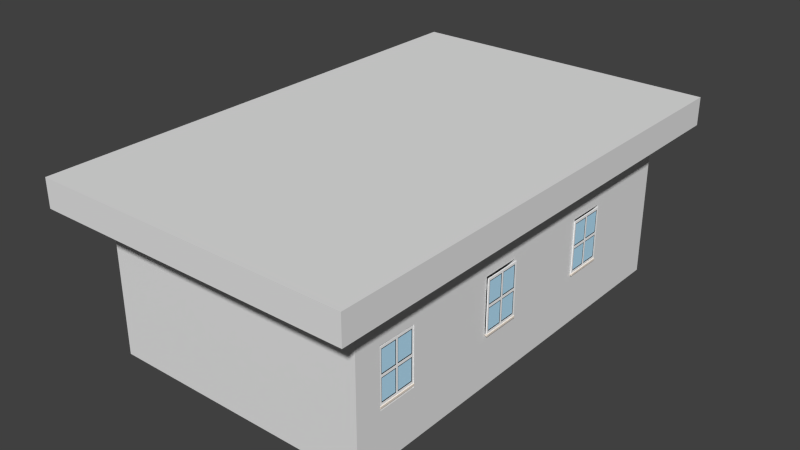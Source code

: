 # Source: Shakib.blend  (saved by Blender 2.73.0; exported with 4.5.12 LTS)
import bpy
from mathutils import Matrix  # noqa: F401  (used for matrix-valued properties, if any)

bpy.ops.wm.read_factory_settings(use_empty=True)
scene = bpy.context.scene
scene.name = 'Scene'

# ---- collections
col_collection_1 = bpy.data.collections.new('Collection 1'); scene.collection.children.link(col_collection_1)

# ---- materials (node trees are filled in below, after node groups)
mat_pvc = bpy.data.materials.new('PVC')
mat_pvc.alpha_threshold = 0.0
mat_pvc.use_transparent_shadow = False
mat_pvc.diffuse_color = (1.0, 1.0, 1.0, 1.0)
mat_pvc.roughness = 0.5
mat_plastic = bpy.data.materials.new('Plastic')
mat_plastic.alpha_threshold = 0.0
mat_plastic.use_transparent_shadow = False
mat_plastic.diffuse_color = (0.0, 0.0, 0.0, 1.0)
mat_plastic.roughness = 0.5
mat_glass = bpy.data.materials.new('Glass')
mat_glass.alpha_threshold = 0.0
mat_glass.use_transparent_shadow = False
mat_glass.diffuse_color = (0.5, 0.8, 1.0, 1.0)
mat_glass.roughness = 0.5
mat_marble = bpy.data.materials.new('Marble')
mat_marble.alpha_threshold = 0.0
mat_marble.use_transparent_shadow = False
mat_marble.diffuse_color = (0.9, 0.8, 0.7, 1.0)
mat_marble.roughness = 0.5
mat_material = bpy.data.materials.new('Material')
mat_material.alpha_threshold = 0.0
mat_material.use_transparent_shadow = False
mat_material.roughness = 0.5
mat_material.line_color = (0.0, 0.0, 0.0, 1.0)

# ---- material node trees

# ---- world
world_world = bpy.data.worlds.new('World'); scene.world = world_world
world_world.color = (0.05088, 0.05088, 0.05088)
world_world.use_sun_shadow = False
world_world.sun_shadow_jitter_overblur = 0.0
world_world.cycles.sampling_method = 'MANUAL'
world_world.cycles.sample_map_resolution = 256

# ---- meshes
me_window_010 = bpy.data.meshes.new('Window.010')
me_window_010.from_pydata([(-0.575, -0.025, 0.0), (-0.575, 0.025, 0.0), (-0.525, -0.025, 0.05), (-0.525, 0.025, 0.05), (-0.025, -0.025, 0.05), (-0.025, 0.025, 0.05), (0.025, -0.025, 0.05), (0.025, 0.025, 0.05), (0.525, -0.025, 0.05), (0.525, 0.025, 0.05), (0.575, -0.025, 0.0), (0.575, 0.025, 0.0), (-0.575, -0.025, 0.55), (-0.575, 0.025, 0.55), (-0.525, -0.025, 0.55), (-0.525, 0.025, 0.55), (-0.025, -0.025, 0.55), (-0.025, 0.025, 0.55), (0.025, -0.025, 0.55), (0.025, 0.025, 0.55), (0.525, -0.025, 0.55), (0.525, 0.025, 0.55), (0.575, -0.025, 0.55), (0.575, 0.025, 0.55), (-0.575, -0.025, 0.6), (-0.575, 0.025, 0.6), (-0.525, -0.025, 0.6), (-0.525, 0.025, 0.6), (-0.025, -0.025, 0.6), (-0.025, 0.025, 0.6), (0.025, -0.025, 0.6), (0.025, 0.025, 0.6), (0.525, -0.025, 0.6), (0.525, 0.025, 0.6), (0.575, -0.025, 0.6), (0.575, 0.025, 0.6), (-0.575, -0.025, 1.15), (-0.575, 0.025, 1.15), (-0.525, -0.025, 1.1), (-0.525, 0.025, 1.1), (-0.025, -0.025, 1.1), (-0.025, 0.025, 1.1), (0.025, -0.025, 1.1), (0.025, 0.025, 1.1), (0.525, -0.025, 1.1), (0.525, 0.025, 1.1), (0.575, -0.025, 1.15), (0.575, 0.025, 1.15), (-0.525, -0.01, 0.05), (-0.505, -0.01, 0.07), (-0.505, 0.01, 0.07), (-0.525, 0.01, 0.05), (-0.525, -0.01, 0.55), (-0.505, -0.01, 0.53), (-0.505, 0.01, 0.53), (-0.525, 0.01, 0.55), (-0.025, -0.01, 0.55), (-0.045, -0.01, 0.53), (-0.045, 0.01, 0.53), (-0.025, 0.01, 0.55), (-0.025, -0.01, 0.05), (-0.045, -0.01, 0.07), (-0.045, 0.01, 0.07), (-0.025, 0.01, 0.05), (-0.505, -0.005, 0.07), (-0.505, -0.005, 0.53), (-0.045, -0.005, 0.53), (-0.045, -0.005, 0.07), (-0.505, 0.005, 0.07), (-0.505, 0.005, 0.53), (-0.045, 0.005, 0.53), (-0.045, 0.005, 0.07), (0.025, -0.01, 0.05), (0.045, -0.01, 0.07), (0.045, 0.01, 0.07), (0.025, 0.01, 0.05), (0.025, -0.01, 0.55), (0.045, -0.01, 0.53), (0.045, 0.01, 0.53), (0.025, 0.01, 0.55), (0.525, -0.01, 0.55), (0.505, -0.01, 0.53), (0.505, 0.01, 0.53), (0.525, 0.01, 0.55), (0.525, -0.01, 0.05), (0.505, -0.01, 0.07), (0.505, 0.01, 0.07), (0.525, 0.01, 0.05), (0.045, -0.005, 0.07), (0.045, -0.005, 0.53), (0.505, -0.005, 0.53), (0.505, -0.005, 0.07), (0.045, 0.005, 0.07), (0.045, 0.005, 0.53), (0.505, 0.005, 0.53), (0.505, 0.005, 0.07), (-0.525, -0.01, 0.6), (-0.505, -0.01, 0.62), (-0.505, 0.01, 0.62), (-0.525, 0.01, 0.6), (-0.525, -0.01, 1.1), (-0.505, -0.01, 1.08), (-0.505, 0.01, 1.08), (-0.525, 0.01, 1.1), (-0.025, -0.01, 1.1), (-0.045, -0.01, 1.08), (-0.045, 0.01, 1.08), (-0.025, 0.01, 1.1), (-0.025, -0.01, 0.6), (-0.045, -0.01, 0.62), (-0.045, 0.01, 0.62), (-0.025, 0.01, 0.6), (-0.505, -0.005, 0.62), (-0.505, -0.005, 1.08), (-0.045, -0.005, 1.08), (-0.045, -0.005, 0.62), (-0.505, 0.005, 0.62), (-0.505, 0.005, 1.08), (-0.045, 0.005, 1.08), (-0.045, 0.005, 0.62), (0.025, -0.01, 0.6), (0.045, -0.01, 0.62), (0.045, 0.01, 0.62), (0.025, 0.01, 0.6), (0.025, -0.01, 1.1), (0.045, -0.01, 1.08), (0.045, 0.01, 1.08), (0.025, 0.01, 1.1), (0.525, -0.01, 1.1), (0.505, -0.01, 1.08), (0.505, 0.01, 1.08), (0.525, 0.01, 1.1), (0.525, -0.01, 0.6), (0.505, -0.01, 0.62), (0.505, 0.01, 0.62), (0.525, 0.01, 0.6), (0.045, -0.005, 0.62), (0.045, -0.005, 1.08), (0.505, -0.005, 1.08), (0.505, -0.005, 0.62), (0.045, 0.005, 0.62), (0.045, 0.005, 1.08), (0.505, 0.005, 1.08), (0.505, 0.005, 0.62), (-0.575, 0.06, 0.0), (0.575, 0.06, 0.0), (-0.575, -0.06, 0.0), (0.575, -0.06, 0.0), (-0.575, 0.06, -0.04), (0.575, 0.06, -0.04), (-0.575, -0.06, -0.04), (0.575, -0.06, -0.04)], [], [(0, 1, 11, 10), (3, 2, 4, 5), (7, 6, 8, 9), (10, 8, 6, 4, 2, 0), (1, 3, 5, 7, 9, 11), (13, 12, 24, 25), (22, 23, 35, 34), (12, 14, 26, 24), (15, 13, 25, 27), (14, 16, 28, 26), (17, 15, 27, 29), (16, 18, 30, 28), (19, 17, 29, 31), (18, 20, 32, 30), (21, 19, 31, 33), (20, 22, 34, 32), (23, 21, 33, 35), (14, 15, 17, 16), (27, 26, 28, 29), (18, 19, 21, 20), (31, 30, 32, 33), (1, 0, 12, 13), (3, 1, 13, 15), (2, 3, 15, 14), (0, 2, 14, 12), (5, 4, 16, 17), (7, 5, 17, 19), (6, 7, 19, 18), (4, 6, 18, 16), (9, 8, 20, 21), (11, 9, 21, 23), (10, 11, 23, 22), (8, 10, 22, 20), (25, 24, 36, 37), (27, 25, 37, 39), (26, 27, 39, 38), (24, 26, 38, 36), (29, 28, 40, 41), (31, 29, 41, 43), (30, 31, 43, 42), (28, 30, 42, 40), (33, 32, 44, 45), (35, 33, 45, 47), (34, 35, 47, 46), (32, 34, 46, 44), (48, 49, 53, 52), (49, 50, 54, 53), (50, 51, 55, 54), (52, 53, 57, 56), (53, 54, 58, 57), (54, 55, 59, 58), (56, 57, 61, 60), (57, 58, 62, 61), (58, 59, 63, 62), (60, 61, 49, 48), (61, 62, 50, 49), (62, 63, 51, 50), (65, 64, 67, 66), (68, 69, 70, 71), (72, 73, 77, 76), (73, 74, 78, 77), (74, 75, 79, 78), (76, 77, 81, 80), (77, 78, 82, 81), (78, 79, 83, 82), (80, 81, 85, 84), (81, 82, 86, 85), (82, 83, 87, 86), (84, 85, 73, 72), (85, 86, 74, 73), (86, 87, 75, 74), (89, 88, 91, 90), (92, 93, 94, 95), (96, 97, 101, 100), (97, 98, 102, 101), (98, 99, 103, 102), (100, 101, 105, 104), (101, 102, 106, 105), (102, 103, 107, 106), (104, 105, 109, 108), (105, 106, 110, 109), (106, 107, 111, 110), (108, 109, 97, 96), (109, 110, 98, 97), (110, 111, 99, 98), (113, 112, 115, 114), (116, 117, 118, 119), (120, 121, 125, 124), (121, 122, 126, 125), (122, 123, 127, 126), (124, 125, 129, 128), (125, 126, 130, 129), (126, 127, 131, 130), (128, 129, 133, 132), (129, 130, 134, 133), (130, 131, 135, 134), (132, 133, 121, 120), (133, 134, 122, 121), (134, 135, 123, 122), (137, 136, 139, 138), (140, 141, 142, 143), (37, 36, 46, 47), (38, 39, 41, 40), (42, 43, 45, 44), (36, 38, 40, 42, 44, 46), (47, 45, 43, 41, 39, 37), (151, 150, 148, 149), (149, 148, 144, 145), (146, 147, 145, 144), (150, 151, 147, 146), (148, 150, 146, 144), (147, 151, 149, 145)])
me_window_010.polygons.foreach_set('material_index', [0, 0, 0, 0, 0, 0, 0, 0, 0, 0, 0, 0, 0, 0, 0, 0, 0, 0, 0, 0, 0, 0, 0, 0, 0, 0, 0, 0, 0, 0, 0, 0, 0, 0, 0, 0, 0, 0, 0, 0, 0, 0, 0, 0, 0, 1, 1, 1, 1, 1, 1, 1, 1, 1, 1, 1, 1, 2, 2, 1, 1, 1, 1, 1, 1, 1, 1, 1, 1, 1, 1, 2, 2, 1, 1, 1, 1, 1, 1, 1, 1, 1, 1, 1, 1, 2, 2, 1, 1, 1, 1, 1, 1, 1, 1, 1, 1, 1, 1, 2, 2, 0, 0, 0, 0, 0, 3, 3, 3, 3, 3, 3])
me_window_010.materials.append(mat_pvc)
me_window_010.materials.append(mat_plastic)
me_window_010.materials.append(mat_glass)
me_window_010.materials.append(mat_marble)
me_window_010.use_remesh_preserve_volume = False
me_window_010.use_remesh_preserve_attributes = False
me_window_010.use_mirror_vertex_groups = False
me_window_010.update()
me_window_009 = bpy.data.meshes.new('Window.009')
me_window_009.from_pydata([(-0.575, -0.025, 0.0), (-0.575, 0.025, 0.0), (-0.525, -0.025, 0.05), (-0.525, 0.025, 0.05), (-0.025, -0.025, 0.05), (-0.025, 0.025, 0.05), (0.025, -0.025, 0.05), (0.025, 0.025, 0.05), (0.525, -0.025, 0.05), (0.525, 0.025, 0.05), (0.575, -0.025, 0.0), (0.575, 0.025, 0.0), (-0.575, -0.025, 0.55), (-0.575, 0.025, 0.55), (-0.525, -0.025, 0.55), (-0.525, 0.025, 0.55), (-0.025, -0.025, 0.55), (-0.025, 0.025, 0.55), (0.025, -0.025, 0.55), (0.025, 0.025, 0.55), (0.525, -0.025, 0.55), (0.525, 0.025, 0.55), (0.575, -0.025, 0.55), (0.575, 0.025, 0.55), (-0.575, -0.025, 0.6), (-0.575, 0.025, 0.6), (-0.525, -0.025, 0.6), (-0.525, 0.025, 0.6), (-0.025, -0.025, 0.6), (-0.025, 0.025, 0.6), (0.025, -0.025, 0.6), (0.025, 0.025, 0.6), (0.525, -0.025, 0.6), (0.525, 0.025, 0.6), (0.575, -0.025, 0.6), (0.575, 0.025, 0.6), (-0.575, -0.025, 1.15), (-0.575, 0.025, 1.15), (-0.525, -0.025, 1.1), (-0.525, 0.025, 1.1), (-0.025, -0.025, 1.1), (-0.025, 0.025, 1.1), (0.025, -0.025, 1.1), (0.025, 0.025, 1.1), (0.525, -0.025, 1.1), (0.525, 0.025, 1.1), (0.575, -0.025, 1.15), (0.575, 0.025, 1.15), (-0.525, -0.01, 0.05), (-0.505, -0.01, 0.07), (-0.505, 0.01, 0.07), (-0.525, 0.01, 0.05), (-0.525, -0.01, 0.55), (-0.505, -0.01, 0.53), (-0.505, 0.01, 0.53), (-0.525, 0.01, 0.55), (-0.025, -0.01, 0.55), (-0.045, -0.01, 0.53), (-0.045, 0.01, 0.53), (-0.025, 0.01, 0.55), (-0.025, -0.01, 0.05), (-0.045, -0.01, 0.07), (-0.045, 0.01, 0.07), (-0.025, 0.01, 0.05), (-0.505, -0.005, 0.07), (-0.505, -0.005, 0.53), (-0.045, -0.005, 0.53), (-0.045, -0.005, 0.07), (-0.505, 0.005, 0.07), (-0.505, 0.005, 0.53), (-0.045, 0.005, 0.53), (-0.045, 0.005, 0.07), (0.025, -0.01, 0.05), (0.045, -0.01, 0.07), (0.045, 0.01, 0.07), (0.025, 0.01, 0.05), (0.025, -0.01, 0.55), (0.045, -0.01, 0.53), (0.045, 0.01, 0.53), (0.025, 0.01, 0.55), (0.525, -0.01, 0.55), (0.505, -0.01, 0.53), (0.505, 0.01, 0.53), (0.525, 0.01, 0.55), (0.525, -0.01, 0.05), (0.505, -0.01, 0.07), (0.505, 0.01, 0.07), (0.525, 0.01, 0.05), (0.045, -0.005, 0.07), (0.045, -0.005, 0.53), (0.505, -0.005, 0.53), (0.505, -0.005, 0.07), (0.045, 0.005, 0.07), (0.045, 0.005, 0.53), (0.505, 0.005, 0.53), (0.505, 0.005, 0.07), (-0.525, -0.01, 0.6), (-0.505, -0.01, 0.62), (-0.505, 0.01, 0.62), (-0.525, 0.01, 0.6), (-0.525, -0.01, 1.1), (-0.505, -0.01, 1.08), (-0.505, 0.01, 1.08), (-0.525, 0.01, 1.1), (-0.025, -0.01, 1.1), (-0.045, -0.01, 1.08), (-0.045, 0.01, 1.08), (-0.025, 0.01, 1.1), (-0.025, -0.01, 0.6), (-0.045, -0.01, 0.62), (-0.045, 0.01, 0.62), (-0.025, 0.01, 0.6), (-0.505, -0.005, 0.62), (-0.505, -0.005, 1.08), (-0.045, -0.005, 1.08), (-0.045, -0.005, 0.62), (-0.505, 0.005, 0.62), (-0.505, 0.005, 1.08), (-0.045, 0.005, 1.08), (-0.045, 0.005, 0.62), (0.025, -0.01, 0.6), (0.045, -0.01, 0.62), (0.045, 0.01, 0.62), (0.025, 0.01, 0.6), (0.025, -0.01, 1.1), (0.045, -0.01, 1.08), (0.045, 0.01, 1.08), (0.025, 0.01, 1.1), (0.525, -0.01, 1.1), (0.505, -0.01, 1.08), (0.505, 0.01, 1.08), (0.525, 0.01, 1.1), (0.525, -0.01, 0.6), (0.505, -0.01, 0.62), (0.505, 0.01, 0.62), (0.525, 0.01, 0.6), (0.045, -0.005, 0.62), (0.045, -0.005, 1.08), (0.505, -0.005, 1.08), (0.505, -0.005, 0.62), (0.045, 0.005, 0.62), (0.045, 0.005, 1.08), (0.505, 0.005, 1.08), (0.505, 0.005, 0.62), (-0.575, 0.06, 0.0), (0.575, 0.06, 0.0), (-0.575, -0.06, 0.0), (0.575, -0.06, 0.0), (-0.575, 0.06, -0.04), (0.575, 0.06, -0.04), (-0.575, -0.06, -0.04), (0.575, -0.06, -0.04)], [], [(0, 1, 11, 10), (3, 2, 4, 5), (7, 6, 8, 9), (10, 8, 6, 4, 2, 0), (1, 3, 5, 7, 9, 11), (13, 12, 24, 25), (22, 23, 35, 34), (12, 14, 26, 24), (15, 13, 25, 27), (14, 16, 28, 26), (17, 15, 27, 29), (16, 18, 30, 28), (19, 17, 29, 31), (18, 20, 32, 30), (21, 19, 31, 33), (20, 22, 34, 32), (23, 21, 33, 35), (14, 15, 17, 16), (27, 26, 28, 29), (18, 19, 21, 20), (31, 30, 32, 33), (1, 0, 12, 13), (3, 1, 13, 15), (2, 3, 15, 14), (0, 2, 14, 12), (5, 4, 16, 17), (7, 5, 17, 19), (6, 7, 19, 18), (4, 6, 18, 16), (9, 8, 20, 21), (11, 9, 21, 23), (10, 11, 23, 22), (8, 10, 22, 20), (25, 24, 36, 37), (27, 25, 37, 39), (26, 27, 39, 38), (24, 26, 38, 36), (29, 28, 40, 41), (31, 29, 41, 43), (30, 31, 43, 42), (28, 30, 42, 40), (33, 32, 44, 45), (35, 33, 45, 47), (34, 35, 47, 46), (32, 34, 46, 44), (48, 49, 53, 52), (49, 50, 54, 53), (50, 51, 55, 54), (52, 53, 57, 56), (53, 54, 58, 57), (54, 55, 59, 58), (56, 57, 61, 60), (57, 58, 62, 61), (58, 59, 63, 62), (60, 61, 49, 48), (61, 62, 50, 49), (62, 63, 51, 50), (65, 64, 67, 66), (68, 69, 70, 71), (72, 73, 77, 76), (73, 74, 78, 77), (74, 75, 79, 78), (76, 77, 81, 80), (77, 78, 82, 81), (78, 79, 83, 82), (80, 81, 85, 84), (81, 82, 86, 85), (82, 83, 87, 86), (84, 85, 73, 72), (85, 86, 74, 73), (86, 87, 75, 74), (89, 88, 91, 90), (92, 93, 94, 95), (96, 97, 101, 100), (97, 98, 102, 101), (98, 99, 103, 102), (100, 101, 105, 104), (101, 102, 106, 105), (102, 103, 107, 106), (104, 105, 109, 108), (105, 106, 110, 109), (106, 107, 111, 110), (108, 109, 97, 96), (109, 110, 98, 97), (110, 111, 99, 98), (113, 112, 115, 114), (116, 117, 118, 119), (120, 121, 125, 124), (121, 122, 126, 125), (122, 123, 127, 126), (124, 125, 129, 128), (125, 126, 130, 129), (126, 127, 131, 130), (128, 129, 133, 132), (129, 130, 134, 133), (130, 131, 135, 134), (132, 133, 121, 120), (133, 134, 122, 121), (134, 135, 123, 122), (137, 136, 139, 138), (140, 141, 142, 143), (37, 36, 46, 47), (38, 39, 41, 40), (42, 43, 45, 44), (36, 38, 40, 42, 44, 46), (47, 45, 43, 41, 39, 37), (151, 150, 148, 149), (149, 148, 144, 145), (146, 147, 145, 144), (150, 151, 147, 146), (148, 150, 146, 144), (147, 151, 149, 145)])
me_window_009.polygons.foreach_set('material_index', [0, 0, 0, 0, 0, 0, 0, 0, 0, 0, 0, 0, 0, 0, 0, 0, 0, 0, 0, 0, 0, 0, 0, 0, 0, 0, 0, 0, 0, 0, 0, 0, 0, 0, 0, 0, 0, 0, 0, 0, 0, 0, 0, 0, 0, 1, 1, 1, 1, 1, 1, 1, 1, 1, 1, 1, 1, 2, 2, 1, 1, 1, 1, 1, 1, 1, 1, 1, 1, 1, 1, 2, 2, 1, 1, 1, 1, 1, 1, 1, 1, 1, 1, 1, 1, 2, 2, 1, 1, 1, 1, 1, 1, 1, 1, 1, 1, 1, 1, 2, 2, 0, 0, 0, 0, 0, 3, 3, 3, 3, 3, 3])
me_window_009.materials.append(mat_pvc)
me_window_009.materials.append(mat_plastic)
me_window_009.materials.append(mat_glass)
me_window_009.materials.append(mat_marble)
me_window_009.use_remesh_preserve_volume = False
me_window_009.use_remesh_preserve_attributes = False
me_window_009.use_mirror_vertex_groups = False
me_window_009.update()
me_window_008 = bpy.data.meshes.new('Window.008')
me_window_008.from_pydata([(-0.575, -0.025, 0.0), (-0.575, 0.025, 0.0), (-0.525, -0.025, 0.05), (-0.525, 0.025, 0.05), (-0.025, -0.025, 0.05), (-0.025, 0.025, 0.05), (0.025, -0.025, 0.05), (0.025, 0.025, 0.05), (0.525, -0.025, 0.05), (0.525, 0.025, 0.05), (0.575, -0.025, 0.0), (0.575, 0.025, 0.0), (-0.575, -0.025, 0.55), (-0.575, 0.025, 0.55), (-0.525, -0.025, 0.55), (-0.525, 0.025, 0.55), (-0.025, -0.025, 0.55), (-0.025, 0.025, 0.55), (0.025, -0.025, 0.55), (0.025, 0.025, 0.55), (0.525, -0.025, 0.55), (0.525, 0.025, 0.55), (0.575, -0.025, 0.55), (0.575, 0.025, 0.55), (-0.575, -0.025, 0.6), (-0.575, 0.025, 0.6), (-0.525, -0.025, 0.6), (-0.525, 0.025, 0.6), (-0.025, -0.025, 0.6), (-0.025, 0.025, 0.6), (0.025, -0.025, 0.6), (0.025, 0.025, 0.6), (0.525, -0.025, 0.6), (0.525, 0.025, 0.6), (0.575, -0.025, 0.6), (0.575, 0.025, 0.6), (-0.575, -0.025, 1.15), (-0.575, 0.025, 1.15), (-0.525, -0.025, 1.1), (-0.525, 0.025, 1.1), (-0.025, -0.025, 1.1), (-0.025, 0.025, 1.1), (0.025, -0.025, 1.1), (0.025, 0.025, 1.1), (0.525, -0.025, 1.1), (0.525, 0.025, 1.1), (0.575, -0.025, 1.15), (0.575, 0.025, 1.15), (-0.525, -0.01, 0.05), (-0.505, -0.01, 0.07), (-0.505, 0.01, 0.07), (-0.525, 0.01, 0.05), (-0.525, -0.01, 0.55), (-0.505, -0.01, 0.53), (-0.505, 0.01, 0.53), (-0.525, 0.01, 0.55), (-0.025, -0.01, 0.55), (-0.045, -0.01, 0.53), (-0.045, 0.01, 0.53), (-0.025, 0.01, 0.55), (-0.025, -0.01, 0.05), (-0.045, -0.01, 0.07), (-0.045, 0.01, 0.07), (-0.025, 0.01, 0.05), (-0.505, -0.005, 0.07), (-0.505, -0.005, 0.53), (-0.045, -0.005, 0.53), (-0.045, -0.005, 0.07), (-0.505, 0.005, 0.07), (-0.505, 0.005, 0.53), (-0.045, 0.005, 0.53), (-0.045, 0.005, 0.07), (0.025, -0.01, 0.05), (0.045, -0.01, 0.07), (0.045, 0.01, 0.07), (0.025, 0.01, 0.05), (0.025, -0.01, 0.55), (0.045, -0.01, 0.53), (0.045, 0.01, 0.53), (0.025, 0.01, 0.55), (0.525, -0.01, 0.55), (0.505, -0.01, 0.53), (0.505, 0.01, 0.53), (0.525, 0.01, 0.55), (0.525, -0.01, 0.05), (0.505, -0.01, 0.07), (0.505, 0.01, 0.07), (0.525, 0.01, 0.05), (0.045, -0.005, 0.07), (0.045, -0.005, 0.53), (0.505, -0.005, 0.53), (0.505, -0.005, 0.07), (0.045, 0.005, 0.07), (0.045, 0.005, 0.53), (0.505, 0.005, 0.53), (0.505, 0.005, 0.07), (-0.525, -0.01, 0.6), (-0.505, -0.01, 0.62), (-0.505, 0.01, 0.62), (-0.525, 0.01, 0.6), (-0.525, -0.01, 1.1), (-0.505, -0.01, 1.08), (-0.505, 0.01, 1.08), (-0.525, 0.01, 1.1), (-0.025, -0.01, 1.1), (-0.045, -0.01, 1.08), (-0.045, 0.01, 1.08), (-0.025, 0.01, 1.1), (-0.025, -0.01, 0.6), (-0.045, -0.01, 0.62), (-0.045, 0.01, 0.62), (-0.025, 0.01, 0.6), (-0.505, -0.005, 0.62), (-0.505, -0.005, 1.08), (-0.045, -0.005, 1.08), (-0.045, -0.005, 0.62), (-0.505, 0.005, 0.62), (-0.505, 0.005, 1.08), (-0.045, 0.005, 1.08), (-0.045, 0.005, 0.62), (0.025, -0.01, 0.6), (0.045, -0.01, 0.62), (0.045, 0.01, 0.62), (0.025, 0.01, 0.6), (0.025, -0.01, 1.1), (0.045, -0.01, 1.08), (0.045, 0.01, 1.08), (0.025, 0.01, 1.1), (0.525, -0.01, 1.1), (0.505, -0.01, 1.08), (0.505, 0.01, 1.08), (0.525, 0.01, 1.1), (0.525, -0.01, 0.6), (0.505, -0.01, 0.62), (0.505, 0.01, 0.62), (0.525, 0.01, 0.6), (0.045, -0.005, 0.62), (0.045, -0.005, 1.08), (0.505, -0.005, 1.08), (0.505, -0.005, 0.62), (0.045, 0.005, 0.62), (0.045, 0.005, 1.08), (0.505, 0.005, 1.08), (0.505, 0.005, 0.62), (-0.575, 0.06, 0.0), (0.575, 0.06, 0.0), (-0.575, -0.06, 0.0), (0.575, -0.06, 0.0), (-0.575, 0.06, -0.04), (0.575, 0.06, -0.04), (-0.575, -0.06, -0.04), (0.575, -0.06, -0.04)], [], [(0, 1, 11, 10), (3, 2, 4, 5), (7, 6, 8, 9), (10, 8, 6, 4, 2, 0), (1, 3, 5, 7, 9, 11), (13, 12, 24, 25), (22, 23, 35, 34), (12, 14, 26, 24), (15, 13, 25, 27), (14, 16, 28, 26), (17, 15, 27, 29), (16, 18, 30, 28), (19, 17, 29, 31), (18, 20, 32, 30), (21, 19, 31, 33), (20, 22, 34, 32), (23, 21, 33, 35), (14, 15, 17, 16), (27, 26, 28, 29), (18, 19, 21, 20), (31, 30, 32, 33), (1, 0, 12, 13), (3, 1, 13, 15), (2, 3, 15, 14), (0, 2, 14, 12), (5, 4, 16, 17), (7, 5, 17, 19), (6, 7, 19, 18), (4, 6, 18, 16), (9, 8, 20, 21), (11, 9, 21, 23), (10, 11, 23, 22), (8, 10, 22, 20), (25, 24, 36, 37), (27, 25, 37, 39), (26, 27, 39, 38), (24, 26, 38, 36), (29, 28, 40, 41), (31, 29, 41, 43), (30, 31, 43, 42), (28, 30, 42, 40), (33, 32, 44, 45), (35, 33, 45, 47), (34, 35, 47, 46), (32, 34, 46, 44), (48, 49, 53, 52), (49, 50, 54, 53), (50, 51, 55, 54), (52, 53, 57, 56), (53, 54, 58, 57), (54, 55, 59, 58), (56, 57, 61, 60), (57, 58, 62, 61), (58, 59, 63, 62), (60, 61, 49, 48), (61, 62, 50, 49), (62, 63, 51, 50), (65, 64, 67, 66), (68, 69, 70, 71), (72, 73, 77, 76), (73, 74, 78, 77), (74, 75, 79, 78), (76, 77, 81, 80), (77, 78, 82, 81), (78, 79, 83, 82), (80, 81, 85, 84), (81, 82, 86, 85), (82, 83, 87, 86), (84, 85, 73, 72), (85, 86, 74, 73), (86, 87, 75, 74), (89, 88, 91, 90), (92, 93, 94, 95), (96, 97, 101, 100), (97, 98, 102, 101), (98, 99, 103, 102), (100, 101, 105, 104), (101, 102, 106, 105), (102, 103, 107, 106), (104, 105, 109, 108), (105, 106, 110, 109), (106, 107, 111, 110), (108, 109, 97, 96), (109, 110, 98, 97), (110, 111, 99, 98), (113, 112, 115, 114), (116, 117, 118, 119), (120, 121, 125, 124), (121, 122, 126, 125), (122, 123, 127, 126), (124, 125, 129, 128), (125, 126, 130, 129), (126, 127, 131, 130), (128, 129, 133, 132), (129, 130, 134, 133), (130, 131, 135, 134), (132, 133, 121, 120), (133, 134, 122, 121), (134, 135, 123, 122), (137, 136, 139, 138), (140, 141, 142, 143), (37, 36, 46, 47), (38, 39, 41, 40), (42, 43, 45, 44), (36, 38, 40, 42, 44, 46), (47, 45, 43, 41, 39, 37), (151, 150, 148, 149), (149, 148, 144, 145), (146, 147, 145, 144), (150, 151, 147, 146), (148, 150, 146, 144), (147, 151, 149, 145)])
me_window_008.polygons.foreach_set('material_index', [0, 0, 0, 0, 0, 0, 0, 0, 0, 0, 0, 0, 0, 0, 0, 0, 0, 0, 0, 0, 0, 0, 0, 0, 0, 0, 0, 0, 0, 0, 0, 0, 0, 0, 0, 0, 0, 0, 0, 0, 0, 0, 0, 0, 0, 1, 1, 1, 1, 1, 1, 1, 1, 1, 1, 1, 1, 2, 2, 1, 1, 1, 1, 1, 1, 1, 1, 1, 1, 1, 1, 2, 2, 1, 1, 1, 1, 1, 1, 1, 1, 1, 1, 1, 1, 2, 2, 1, 1, 1, 1, 1, 1, 1, 1, 1, 1, 1, 1, 2, 2, 0, 0, 0, 0, 0, 3, 3, 3, 3, 3, 3])
me_window_008.materials.append(mat_pvc)
me_window_008.materials.append(mat_plastic)
me_window_008.materials.append(mat_glass)
me_window_008.materials.append(mat_marble)
me_window_008.use_remesh_preserve_volume = False
me_window_008.use_remesh_preserve_attributes = False
me_window_008.use_mirror_vertex_groups = False
me_window_008.update()
me_cube = bpy.data.meshes.new('Cube')
me_cube.from_pydata([(5.03, 9.055, 0.1595), (5.03, -10.56, 0.1595), (-7.491, -10.56, 0.1595), (-7.491, 9.055, 0.1595), (5.03, 9.055, 7.159), (5.03, -10.56, 7.159), (-7.491, -10.56, 7.159), (-7.491, 9.055, 7.159), (6.231, 10.94, 7.159), (6.231, -12.44, 7.159), (-8.692, 10.94, 7.159), (-8.692, -12.44, 7.159), (6.231, 10.94, 8.472), (6.231, -12.44, 8.472), (-8.692, 10.94, 8.472), (-8.692, -12.44, 8.472), (2.576, -3.207, 2.503), (5.03, -9.338, 4.498), (3.1, 4.763, 2.503), (5.03, -1.981, 5.164), (5.03, -3.207, 5.164), (5.03, -3.207, 2.503), (3.1, 4.763, 5.164), (5.03, -9.338, 2.503), (5.03, 2.924, 2.503), (5.03, 2.924, 5.164), (5.028, -9.337, 5.186), (5.03, -10.56, 4.166), (5.03, 2.311, 7.159), (5.03, 1.085, 7.159), (5.03, -10.56, 2.17), (5.03, -1.368, 7.159), (5.03, -2.594, 7.159), (2.576, -1.368, 2.503), (5.03, -1.368, 5.164), (5.03, -1.368, 2.503), (5.03, -7.498, 2.503), (2.576, -3.207, 5.164), (5.03, 4.763, 5.164), (5.03, 4.763, 2.503), (5.03, 2.924, 4.831), (5.03, -7.498, 5.164), (2.576, -1.368, 5.164), (4.206, -7.498, 2.503), (4.206, -9.338, 2.503), (4.206, -7.498, 5.164), (4.204, -9.337, 5.186), (3.1, 2.924, 2.503), (3.1, 2.924, 5.164)], [], [(10, 11, 15, 14), (5, 32, 31, 29, 28, 4, 8, 9), (21, 16, 37, 20), (21, 35, 33, 16), (36, 43, 44, 23), (39, 38, 22, 18), (20, 37, 42, 34, 19), (44, 43, 45, 46), (37, 16, 33, 42), (28, 29, 40, 25), (3, 0, 1, 2), (39, 18, 47, 24), (19, 31, 32, 20), (5, 6, 2, 1, 30, 27), (48, 47, 18, 22), (4, 28, 25, 38, 39, 24, 40, 29, 31, 19, 34, 35, 21, 20, 32, 5, 27, 17, 26, 41, 36, 23, 30, 1, 0), (38, 25, 48, 22), (24, 47, 48, 25, 40), (30, 23, 17, 27), (7, 3, 2, 6), (14, 15, 13, 12), (9, 8, 12, 13), (6, 5, 9, 11, 10, 8, 4, 7), (4, 0, 3, 7), (26, 17, 23, 44, 46), (41, 26, 46, 45), (36, 41, 45, 43), (35, 34, 42, 33), (10, 14, 12, 8), (13, 15, 11, 9)])
_uv = me_cube.uv_layers.new(name='UVMap')
_uv.uv.foreach_set('vector', [-0.6171, 1.326, 0.5978, 1.326, 0.5978, 1.395, -0.6171, 1.395, 1.519, 0.2331, 1.105, 0.2331, 1.042, 0.2331, 0.9141, 0.2331, 0.8504, 0.2331, 0.5, 0.2331, 0.4023, 0.1698, 1.617, 0.1698, 0.264, 0.8068, 0.264, 0.6774, 0.4023, 0.6774, 0.4023, 0.8068, -0.1507, 0.7744, -0.1507, 0.8714, -0.2782, 0.8714, -0.2782, 0.7744, 0.2111, 0.9521, 0.2111, 0.9086, 0.3066, 0.9086, 0.3066, 0.9521, 0.264, 0.9086, 0.1258, 0.9086, 0.1258, 0.8068, 0.264, 0.8068, -0.01364, 0.7744, -0.1412, 0.7744, -0.1412, 0.6774, -0.01364, 0.6774, -0.01364, 0.7097, -0.01364, 0.7744, -0.01364, 0.6774, 0.1246, 0.6774, 0.1258, 0.7744, -0.01248, 0.7744, 0.1258, 0.7744, 0.1258, 0.8714, -0.01248, 0.8714, 0.2473, 1.326, 0.1836, 1.326, 0.2792, 1.203, 0.2792, 1.221, 0.5978, 1.617, 0.5978, 0.9568, 1.617, 0.9568, 1.617, 1.617, -0.2484, -0.151, -0.3487, -0.151, -0.3487, -0.248, -0.2484, -0.248, 0.02434, 1.221, 0.05619, 1.326, -0.007518, 1.326, -0.03937, 1.221, -0.2484, 0.1698, 0.4023, 0.1698, 0.4023, 0.5389, -0.2484, 0.5389, -0.2484, 0.4329, -0.2484, 0.3277, -0.01248, 0.8714, -0.1507, 0.8714, -0.1507, 0.7744, -0.01248, 0.7744, 0.5978, 1.326, 0.2473, 1.326, 0.2792, 1.221, 0.3748, 1.221, 0.3748, 1.08, 0.2792, 1.08, 0.2792, 1.203, 0.1836, 1.326, 0.05619, 1.326, 0.02434, 1.221, 0.05619, 1.221, 0.05619, 1.08, -0.03937, 1.08, -0.03937, 1.221, -0.007518, 1.326, -0.4216, 1.326, -0.4216, 1.168, -0.3579, 1.186, -0.3579, 1.222, -0.2624, 1.221, -0.2624, 1.08, -0.3579, 1.08, -0.4216, 1.063, -0.4216, 0.9568, 0.5978, 0.9568, -0.2415, 0.7744, -0.2415, 0.6774, -0.1412, 0.6774, -0.1412, 0.7744, 0.264, 0.9086, 0.264, 0.8068, 0.4023, 0.8068, 0.4023, 0.9086, 0.385, 0.9086, -0.4216, 1.063, -0.3579, 1.08, -0.3579, 1.186, -0.4216, 1.168, 0.4023, -0.6171, 0.4023, -0.248, -0.6171, -0.248, -0.6171, -0.6171, 1.617, 0.1698, 0.4023, 0.1698, 0.4023, -0.6171, 1.617, -0.6171, -0.6171, 1.395, 0.5978, 1.395, 0.5978, 1.464, -0.6171, 1.464, 1.519, 0.8935, 1.519, 0.2331, 1.617, 0.1698, 1.617, 0.9568, 0.4023, 0.9568, 0.4023, 0.1698, 0.5, 0.2331, 0.5, 0.8935, 0.4023, -0.248, 0.4023, 0.1211, -0.2484, 0.1211, -0.2484, -0.248, 0.2628, 0.1212, 0.2986, 0.1211, 0.4023, 0.1212, 0.4022, 0.1646, 0.2628, 0.1646, 0.4023, 0.9521, 0.3067, 0.9521, 0.3066, 0.9086, 0.4022, 0.9086, 0.1246, 0.1211, 0.2628, 0.1211, 0.2628, 0.1646, 0.1246, 0.1646, 0.1258, 0.6774, 0.264, 0.6774, 0.264, 0.8068, 0.1258, 0.8068, 0.4023, 0.5389, 0.4023, 0.6082, -0.3732, 0.6082, -0.3732, 0.5389, -0.3732, 0.6082, 0.4023, 0.6082, 0.4023, 0.6774, -0.3732, 0.6774])
me_cube.materials.append(mat_material)
me_cube.materials.append(mat_pvc)
me_cube.materials.append(mat_plastic)
me_cube.materials.append(mat_glass)
me_cube.materials.append(mat_marble)
me_cube.use_remesh_preserve_volume = False
me_cube.use_remesh_preserve_attributes = False
me_cube.use_mirror_vertex_groups = False
me_cube.update()

# ---- objects
ob_window_001 = bpy.data.objects.new('Window.001', me_window_010)
ob_window_000 = bpy.data.objects.new('Window.000', me_window_009)
ob_window_008 = bpy.data.objects.new('Window.008', me_window_008)
ob_cube = bpy.data.objects.new('Cube', me_cube)

# ---- transforms, parenting, visibility, modifiers, constraints
ob_window_001.location = (6.298, 4.546, 2.493)
ob_window_001.rotation_euler = (0.0, -0.0, 4.713)
ob_window_001.scale = (1.591, 0.8963, 2.133)
ob_window_001.lineart.crease_threshold = 0.0
ob_window_000.location = (6.326, -1.537, 2.493)
ob_window_000.rotation_euler = (0.0, -0.0, 4.713)
ob_window_000.scale = (1.591, 0.8963, 2.133)
ob_window_000.lineart.crease_threshold = 0.0
ob_window_008.location = (6.221, -7.649, 2.526)
ob_window_008.rotation_euler = (0.0, -0.0, 4.713)
ob_window_008.scale = (1.591, 0.8963, 2.133)
ob_window_008.lineart.crease_threshold = 0.0
ob_cube.location = (1.23, 0.7546, -0.1553)
ob_cube.lock_rotations_4d = False
ob_cube.empty_display_type = 'ARROWS'
ob_cube.lineart.crease_threshold = 0.0

# ---- collection membership
col_collection_1.objects.link(ob_window_001)
col_collection_1.objects.link(ob_window_000)
col_collection_1.objects.link(ob_window_008)
col_collection_1.objects.link(ob_cube)

# ---- scene / render settings (as saved in the file)
scene.frame_start = 1; scene.frame_end = 250; scene.frame_set(1)
scene.render.engine = 'BLENDER_EEVEE_NEXT'
scene.render.resolution_percentage = 50
scene.render.dither_intensity = 0.0
scene.cycles.use_denoising = False
scene.cycles.samples = 10
scene.cycles.sampling_pattern = 'TABULATED_SOBOL'
scene.cycles.light_sampling_threshold = 0.0
scene.cycles.use_adaptive_sampling = False
scene.cycles.use_light_tree = False
scene.cycles.blur_glossy = 0.0
scene.cycles.pixel_filter_type = 'GAUSSIAN'
scene.cycles.sample_clamp_indirect = 0.0
scene.view_settings.view_transform = 'Standard'
bpy.context.view_layer.update()

# ---- added for rendering (the .blend has no active camera and no usable light): camera, sun
cam_auto = bpy.data.cameras.new('AutoCamera')
cam_auto.lens = 50.0
cam_auto.sensor_width = 36.0
cam_auto.clip_end = 1000.0
ob_auto_camera = bpy.data.objects.new('AutoCamera', cam_auto)
scene.collection.objects.link(ob_auto_camera)
ob_auto_camera.location = (26.7907, -32.1488, 25.5928)
ob_auto_camera.rotation_euler = (1.09748, -7.21219e-08, 0.694738)
scene.camera = ob_auto_camera
light_auto_sun = bpy.data.lights.new('AutoSun', 'SUN')
light_auto_sun.energy = 3.0
light_auto_sun.angle = 0.0523599
ob_auto_sun = bpy.data.objects.new('AutoSun', light_auto_sun)
scene.collection.objects.link(ob_auto_sun)
ob_auto_sun.rotation_euler = (0.872665, 0.174533, 0.523599)
bpy.context.view_layer.update()
